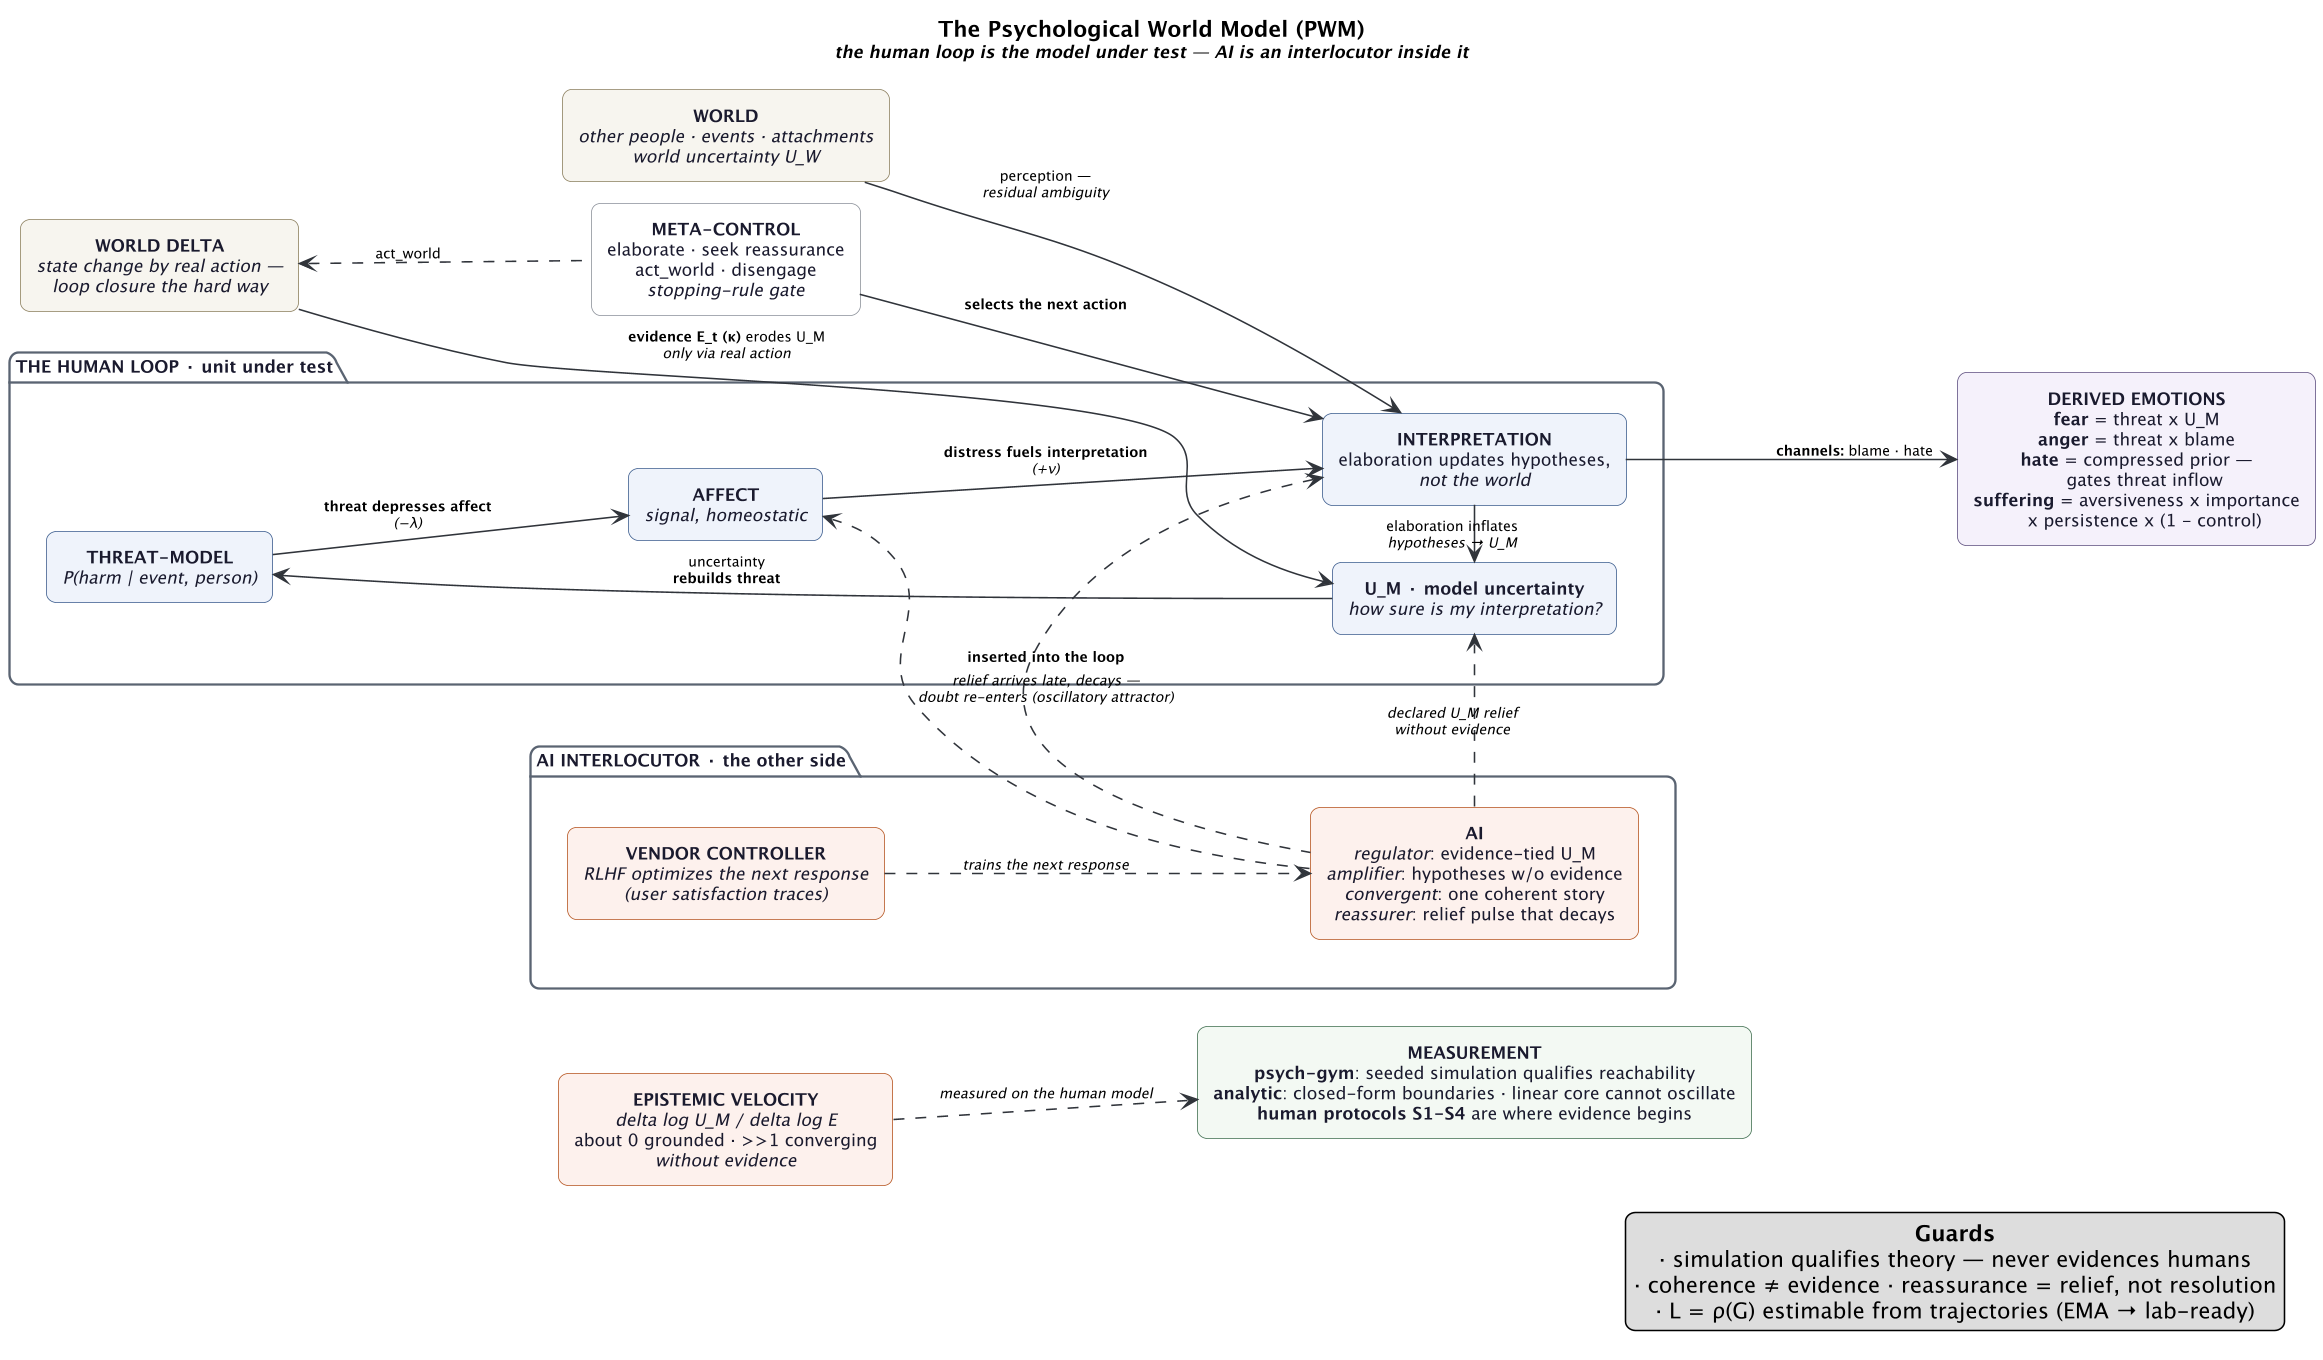

The diagram above was rendered by PlantUML. Its source (embedded in the PNG):
@startuml pwm-system
title <b>The Psychological World Model (PWM)</b>\n<i><size:11>the human loop is the model under test — AI is an interlocutor inside it</size></i>

skinparam defaultFontName DejaVu Sans
skinparam defaultFontSize 11
skinparam defaultTextAlignment center
skinparam shadowing false
skinparam roundCorner 12
skinparam dpi 150
skinparam nodesep 14
skinparam ranksep 30
skinparam ArrowColor #30343B
skinparam ArrowFontSize 9
hide stereotype
left to right direction

skinparam rectangle {
  BackgroundColor<<human>> #EEF3FB
  BorderColor<<human>> #3B5B8C
  BackgroundColor<<ai>> #FDF1EC
  BorderColor<<ai>> #B4531F
  BackgroundColor<<emo>> #F4F1FA
  BorderColor<<emo>> #5C4D7D
  BackgroundColor<<world>> #F7F5EF
  BorderColor<<world>> #8A7D5C
  BackgroundColor<<meas>> #F2F8F2
  BorderColor<<meas>> #3F6D4F
  BackgroundColor<<plain>> #FFFFFF
  BorderColor<<plain>> #8A8F98
  FontColor #1A1A2E
}
skinparam package {
  BorderColor #5B6472
  FontColor #1A1A2E
}

rectangle "<b>WORLD</b>\n<i>other people · events · attachments</i>\n<i>world uncertainty U_W</i>" <<world>> as world
rectangle "<b>WORLD DELTA</b>\n<i>state change by real action —</i>\n<i>loop closure the hard way</i>" <<world>> as delta

package "THE HUMAN LOOP · unit under test" as loopbox {
  rectangle "<b>THREAT-MODEL</b>\n<i>P(harm | event, person)</i>" <<human>> as threat
  rectangle "<b>AFFECT</b>\n<i>signal, homeostatic</i>" <<human>> as affect
  rectangle "<b>INTERPRETATION</b>\nelaboration updates hypotheses,\n<i>not the world</i>" <<human>> as interp
  rectangle "<b>U_M · model uncertainty</b>\n<i>how sure is my interpretation?</i>" <<human>> as um
}

rectangle "<b>META-CONTROL</b>\nelaborate · seek reassurance\nact_world · disengage\n<i>stopping-rule gate</i>" <<plain>> as control

rectangle "<b>DERIVED EMOTIONS</b>\n<b>fear</b> = threat x U_M\n<b>anger</b> = threat x blame\n<b>hate</b> = compressed prior —\n   gates threat inflow\n<b>suffering</b> = aversiveness x importance\n   x persistence x (1 - control)" <<emo>> as emos

package "AI INTERLOCUTOR · the other side" as aipkg {
  rectangle "<b>AI</b>\n<i>regulator</i>: evidence-tied U_M\n<i>amplifier</i>: hypotheses w/o evidence\n<i>convergent</i>: one coherent story\n<i>reassurer</i>: relief pulse that decays" <<ai>> as ai
  rectangle "<b>VENDOR CONTROLLER</b>\n<i>RLHF optimizes the next response</i>\n<i>(user satisfaction traces)</i>" <<ai>> as vendor
}

rectangle "<b>EPISTEMIC VELOCITY</b>\n<i>delta log U_M / delta log E</i>\nabout 0 grounded · >>1 converging\n<i>without evidence</i>" <<ai>> as vel

rectangle "<b>MEASUREMENT</b>\n<b>psych-gym</b>: seeded simulation qualifies reachability\n<b>analytic</b>: closed-form boundaries · linear core cannot oscillate\n<b>human protocols S1-S4</b> are where evidence begins" <<meas>> as meas

' ---- the closed human cycle ----
threat -down-> affect : <b>threat depresses affect</b>\n<i>(−λ)</i>
affect -down-> interp : <b>distress fuels interpretation</b>\n<i>(+ν)</i>
interp -right-> um : elaboration inflates\n<i>hypotheses → U_M</i>
um -up-> threat : uncertainty\n<b>rebuilds threat</b>

' ---- control + world ----
control -down-> interp : <b>selects the next action</b>
world -down-> interp : perception —\n<i>residual ambiguity</i>
delta -down-> um : <b>evidence E_t (κ)</b> erodes U_M\n<i>only via real action</i>
control .up.> delta : act_world

' ---- emotions ----
interp -down-> emos : <b>channels:</b> blame · hate


' ---- AI insertion + vendor ----
ai .left.> interp : <b>inserted into the loop</b>
ai .down.> affect : <i>relief arrives late, decays —</i>\n<i>doubt re-enters (oscillatory attractor)</i>
ai .right.> um : <i>declared U_M relief</i>\n<i>without evidence</i>
vendor .down.> ai : <size:9><i>trains the next response</i></size>

' ---- measurement (hidden, keeps the strip at the bottom) ----
loopbox -[hidden]down- meas
aipkg -[hidden]down- meas

vel .down.> meas : <i>measured on the human model</i>

legend right
  <b>Guards</b>
  · simulation qualifies theory — never evidences humans
  · coherence ≠ evidence · reassurance = relief, not resolution
  · L = ρ(G) estimable from trajectories (EMA → lab-ready)
endlegend
@enduml